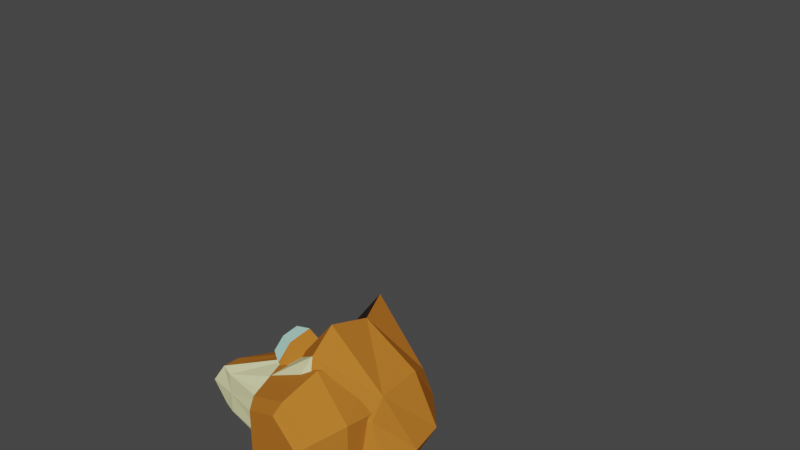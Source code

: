 # Source: BasicFox.blend  (saved by Blender 2.80.75; exported with 4.5.12 LTS)
import bpy
from mathutils import Matrix  # noqa: F401  (used for matrix-valued properties, if any)

bpy.ops.wm.read_factory_settings(use_empty=True)
scene = bpy.context.scene
scene.name = 'Scene'

# ---- collections
col_collection = bpy.data.collections.new('Collection'); scene.collection.children.link(col_collection)

# ---- materials (node trees are filled in below, after node groups)
mat_orangefur_001 = bpy.data.materials.new('OrangeFur.001')
mat_orangefur_001.use_transparent_shadow = False
mat_darkfur_001 = bpy.data.materials.new('DarkFur.001')
mat_darkfur_001.use_transparent_shadow = False
mat_eyes_001 = bpy.data.materials.new('Eyes.001')
mat_eyes_001.use_transparent_shadow = False
mat_pupils_001 = bpy.data.materials.new('Pupils.001')
mat_pupils_001.use_transparent_shadow = False
mat_whitefur_001 = bpy.data.materials.new('WhiteFur.001')
mat_whitefur_001.use_transparent_shadow = False

# ---- material node trees
mat_orangefur_001.use_nodes = True; mat_orangefur_001.node_tree.nodes.clear()
_N = mat_orangefur_001.node_tree.nodes; _L = mat_orangefur_001.node_tree.links
n0 = _N.new('ShaderNodeOutputMaterial'); n0.name = 'Material Output'; n0.location = (300, 300)
n1 = _N.new('ShaderNodeBsdfPrincipled'); n1.name = 'Principled BSDF'; n1.location = (10, 300)
n1.distribution = 'GGX'
n1.subsurface_method = 'BURLEY'
n1.inputs[0].default_value = (0.5372, 0.1818, 0.026, 1.0)
n1.inputs[2].default_value = 0.0
n1.inputs[3].default_value = 1.45
n1.inputs[13].default_value = 0.0
n1.inputs[20].default_value = 0.0
n1.inputs[27].default_value = (0.0, 0.0, 0.0, 1.0)
n1.inputs[28].default_value = 1.0
_L.new(n1.outputs[0], n0.inputs[0])
n0.is_active_output = True
mat_darkfur_001.use_nodes = True; mat_darkfur_001.node_tree.nodes.clear()
_N = mat_darkfur_001.node_tree.nodes; _L = mat_darkfur_001.node_tree.links
n0 = _N.new('ShaderNodeOutputMaterial'); n0.name = 'Material Output'; n0.location = (300, 300)
n1 = _N.new('ShaderNodeBsdfPrincipled'); n1.name = 'Principled BSDF'; n1.location = (10, 300)
n1.distribution = 'GGX'
n1.subsurface_method = 'BURLEY'
n1.inputs[0].default_value = (0.05359, 0.0344, 0.02389, 1.0)
n1.inputs[2].default_value = 0.0
n1.inputs[3].default_value = 1.45
n1.inputs[13].default_value = 0.0
n1.inputs[20].default_value = 0.0
n1.inputs[27].default_value = (0.0, 0.0, 0.0, 1.0)
n1.inputs[28].default_value = 1.0
_L.new(n1.outputs[0], n0.inputs[0])
n0.is_active_output = True
mat_eyes_001.use_nodes = True; mat_eyes_001.node_tree.nodes.clear()
_N = mat_eyes_001.node_tree.nodes; _L = mat_eyes_001.node_tree.links
n0 = _N.new('ShaderNodeOutputMaterial'); n0.name = 'Material Output'; n0.location = (300, 300)
n1 = _N.new('ShaderNodeBsdfPrincipled'); n1.name = 'Principled BSDF'; n1.location = (10, 300)
n1.distribution = 'GGX'
n1.subsurface_method = 'BURLEY'
n1.inputs[0].default_value = (0.4263, 0.7737, 0.6439, 1.0)
n1.inputs[2].default_value = 0.0
n1.inputs[3].default_value = 1.45
n1.inputs[13].default_value = 0.0
n1.inputs[20].default_value = 0.0
n1.inputs[27].default_value = (0.0, 0.0, 0.0, 1.0)
n1.inputs[28].default_value = 1.0
_L.new(n1.outputs[0], n0.inputs[0])
n0.is_active_output = True
mat_pupils_001.use_nodes = True; mat_pupils_001.node_tree.nodes.clear()
_N = mat_pupils_001.node_tree.nodes; _L = mat_pupils_001.node_tree.links
n0 = _N.new('ShaderNodeOutputMaterial'); n0.name = 'Material Output'; n0.location = (300, 300)
n1 = _N.new('ShaderNodeBsdfPrincipled'); n1.name = 'Principled BSDF'; n1.location = (10, 300)
n1.distribution = 'GGX'
n1.subsurface_method = 'BURLEY'
n1.inputs[0].default_value = (0.009783, 0.01022, 0.02079, 1.0)
n1.inputs[2].default_value = 0.0
n1.inputs[3].default_value = 0.0
n1.inputs[13].default_value = 0.0
n1.inputs[20].default_value = 0.0
n1.inputs[27].default_value = (0.0, 0.0, 0.0, 1.0)
n1.inputs[28].default_value = 1.0
_L.new(n1.outputs[0], n0.inputs[0])
n0.is_active_output = True
mat_whitefur_001.use_nodes = True; mat_whitefur_001.node_tree.nodes.clear()
_N = mat_whitefur_001.node_tree.nodes; _L = mat_whitefur_001.node_tree.links
n0 = _N.new('ShaderNodeOutputMaterial'); n0.name = 'Material Output'; n0.location = (300, 300)
n1 = _N.new('ShaderNodeBsdfPrincipled'); n1.name = 'Principled BSDF'; n1.location = (10, 300)
n1.distribution = 'GGX'
n1.subsurface_method = 'BURLEY'
n1.inputs[0].default_value = (0.8544, 0.8602, 0.4488, 1.0)
n1.inputs[2].default_value = 0.0
n1.inputs[3].default_value = 1.45
n1.inputs[13].default_value = 0.0
n1.inputs[27].default_value = (0.0, 0.0, 0.0, 1.0)
n1.inputs[28].default_value = 1.0
_L.new(n1.outputs[0], n0.inputs[0])
n0.is_active_output = True

# ---- world
world_world = bpy.data.worlds.new('World'); scene.world = world_world
world_world.use_nodes = True; world_world.node_tree.nodes.clear()
_N = world_world.node_tree.nodes; _L = world_world.node_tree.links
n0 = _N.new('ShaderNodeOutputWorld'); n0.name = 'World Output'; n0.location = (300, 300)
n1 = _N.new('ShaderNodeBackground'); n1.name = 'Background'; n1.location = (10, 300)
n1.inputs[0].default_value = (0.05088, 0.05088, 0.05088, 1.0)
_L.new(n1.outputs[0], n0.inputs[0])
n0.is_active_output = True
world_world.color = (0.05088, 0.05088, 0.05088)
world_world.use_sun_shadow = False
world_world.sun_shadow_jitter_overblur = 0.0

# ---- meshes
me_cylinder_023 = bpy.data.meshes.new('Cylinder.023')
me_cylinder_023.from_pydata([(7.511e-08, 0.7065, -0.8644), (1.338e-08, 0.7065, 0.434), (0.7065, 2.178e-08, -0.8644), (0.7065, -1.053e-08, 0.434), (1.187e-08, -0.7065, -0.8644), (-4.986e-08, -0.7065, 0.434), (-0.7065, 5.943e-08, -0.8644), (-0.7065, 2.712e-08, 0.434), (0.8467, -0.5996, 0.9639), (-0.3744, 1.024, 1.047), (-0.5504, -1.466, 0.5502), (-1.771, 0.1572, 0.6335), (0.03241, -0.7209, 1.067), (-0.6801, 0.2263, 1.116), (-0.7827, -1.227, 0.8259), (-1.495, -0.2794, 0.8745)], [], [(0, 1, 3, 2), (2, 3, 5, 4), (1, 7, 11, 9), (4, 5, 7, 6), (6, 7, 1, 0), (0, 2, 4, 6), (9, 11, 15, 13), (5, 3, 8, 10), (3, 1, 9, 8), (7, 5, 10, 11), (12, 13, 15, 14), (10, 8, 12, 14), (11, 10, 14, 15), (8, 9, 13, 12)])
me_cylinder_023.polygons.foreach_set('material_index', [0, 0, 1, 0, 0, 0, 1, 1, 1, 1, 1, 1, 1, 1])
_uv = me_cylinder_023.uv_layers.new(name='UVMap')
_uv.uv.foreach_set('vector', [1.0, 0.5, 1.0, 1.0, 0.75, 1.0, 0.75, 0.5, 0.75, 0.5, 0.75, 1.0, 0.5, 1.0, 0.5, 0.5, 0.0, 1.0, 0.25, 1.0, 0.25, 1.0, 0.0, 1.0, 0.5, 0.5, 0.5, 1.0, 0.25, 1.0, 0.25, 0.5, 0.25, 0.5, 0.25, 1.0, 0.0, 1.0, 0.0, 0.5, 0.75, 0.49, 0.99, 0.25, 0.75, 0.01, 0.51, 0.25, 0.0, 1.0, 0.25, 1.0, 0.25, 1.0, 0.0, 1.0, 0.5, 1.0, 0.75, 1.0, 0.75, 1.0, 0.5, 1.0, 0.75, 1.0, 1.0, 1.0, 1.0, 1.0, 0.75, 1.0, 0.25, 1.0, 0.5, 1.0, 0.5, 1.0, 0.25, 1.0, 0.49, 0.25, 0.25, 0.49, 0.01, 0.25, 0.25, 0.01, 0.5, 1.0, 0.75, 1.0, 0.75, 1.0, 0.5, 1.0, 0.25, 1.0, 0.5, 1.0, 0.5, 1.0, 0.25, 1.0, 0.75, 1.0, 1.0, 1.0, 1.0, 1.0, 0.75, 1.0])
me_cylinder_023.materials.append(mat_orangefur_001)
me_cylinder_023.materials.append(mat_darkfur_001)
me_cylinder_023.use_remesh_preserve_volume = False
me_cylinder_023.use_remesh_preserve_attributes = False
me_cylinder_023.use_mirror_vertex_groups = False
me_cylinder_023.update()
me_cylinder_022 = bpy.data.meshes.new('Cylinder.022')
me_cylinder_022.from_pydata([(2.44, 0.5865, 0.9015), (0.0811, 0.9173, -0.114), (2.974, -0.09583, 0.7327), (0.6155, 0.235, -0.2828), (2.397, -0.8205, 0.86), (0.03878, -0.4897, -0.1556), (1.863, -0.1382, 1.029), (-0.4956, 0.1926, 0.01323), (-0.2549, -0.2229, -0.7444), (-1.318, 1.378, -0.506), (-0.6279, -1.233, -0.1535), (-1.691, 0.3681, 0.08493), (-1.087, -0.3418, -0.6582), (-1.707, 0.5925, -0.5191), (-1.304, -0.9313, -0.3134), (-1.925, 0.003005, -0.1743)], [], [(0, 2, 3, 1), (2, 4, 5, 3), (1, 9, 11, 7), (4, 6, 7, 5), (6, 0, 1, 7), (0, 6, 4, 2), (9, 13, 15, 11), (5, 10, 8, 3), (3, 8, 9, 1), (7, 11, 10, 5), (12, 14, 15, 13), (10, 14, 12, 8), (11, 15, 14, 10), (8, 12, 13, 9)])
me_cylinder_022.polygons.foreach_set('material_index', [0, 0, 1, 0, 0, 0, 1, 1, 1, 1, 1, 1, 1, 1])
_uv = me_cylinder_022.uv_layers.new(name='UVMap')
_uv.uv.foreach_set('vector', [1.0, 0.5, 0.75, 0.5, 0.75, 1.0, 1.0, 1.0, 0.75, 0.5, 0.5, 0.5, 0.5, 1.0, 0.75, 1.0, 0.0, 1.0, 0.0, 1.0, 0.25, 1.0, 0.25, 1.0, 0.5, 0.5, 0.25, 0.5, 0.25, 1.0, 0.5, 1.0, 0.25, 0.5, 0.0, 0.5, 0.0, 1.0, 0.25, 1.0, 0.75, 0.49, 0.51, 0.25, 0.75, 0.01, 0.99, 0.25, 0.0, 1.0, 0.0, 1.0, 0.25, 1.0, 0.25, 1.0, 0.5, 1.0, 0.5, 1.0, 0.75, 1.0, 0.75, 1.0, 0.75, 1.0, 0.75, 1.0, 1.0, 1.0, 1.0, 1.0, 0.25, 1.0, 0.25, 1.0, 0.5, 1.0, 0.5, 1.0, 0.49, 0.25, 0.25, 0.01, 0.01, 0.25, 0.25, 0.49, 0.5, 1.0, 0.5, 1.0, 0.75, 1.0, 0.75, 1.0, 0.25, 1.0, 0.25, 1.0, 0.5, 1.0, 0.5, 1.0, 0.75, 1.0, 0.75, 1.0, 1.0, 1.0, 1.0, 1.0])
me_cylinder_022.materials.append(mat_orangefur_001)
me_cylinder_022.materials.append(mat_darkfur_001)
me_cylinder_022.use_remesh_preserve_volume = False
me_cylinder_022.use_remesh_preserve_attributes = False
me_cylinder_022.use_mirror_vertex_groups = False
me_cylinder_022.update()
me_cylinder_021 = bpy.data.meshes.new('Cylinder.021')
me_cylinder_021.from_pydata([(0.0, 0.5096, -0.205), (-0.00614, 0.3933, 0.2952), (0.6143, 0.2548, -0.205), (0.4886, 0.1881, 0.2952), (0.6143, -0.2548, -0.205), (0.4886, -0.1881, 0.2952), (-5.215e-08, -0.5096, -0.205), (-0.00614, -0.3933, 0.2952), (-0.7859, -0.2548, -0.205), (-0.6602, -0.1813, 0.1715), (-0.7859, 0.2548, -0.205), (-0.6602, 0.1813, 0.1715), (0.6143, 0.2548, 0.205), (0.0, 0.5096, 0.09236), (0.6143, -0.2548, 0.205), (-5.215e-08, -0.5096, 0.09236), (-0.7859, -0.2548, 0.001416), (-0.7859, 0.2548, 0.001416)], [], [(0, 13, 12, 2), (2, 12, 14, 4), (4, 14, 15, 6), (6, 15, 16, 8), (3, 1, 11, 9, 7, 5), (8, 16, 17, 10), (10, 17, 13, 0), (0, 2, 4, 6, 8, 10), (1, 3, 12, 13), (3, 5, 14, 12), (5, 7, 15, 14), (7, 9, 16, 15), (9, 11, 17, 16), (11, 1, 13, 17)])
_uv = me_cylinder_021.uv_layers.new(name='UVMap')
_uv.uv.foreach_set('vector', [1.0, 0.5, 1.0, 1.0, 0.8333, 1.0, 0.8333, 0.5, 0.8333, 0.5, 0.8333, 1.0, 0.6667, 1.0, 0.6667, 0.5, 0.6667, 0.5, 0.6667, 1.0, 0.5, 1.0, 0.5, 0.5, 0.5, 0.5, 0.5, 1.0, 0.3333, 1.0, 0.3333, 0.5, 0.4171, 0.3386, 0.2541, 0.4352, 0.07659, 0.3354, 0.07659, 0.1646, 0.2541, 0.06475, 0.4171, 0.1614, 0.3333, 0.5, 0.3333, 1.0, 0.1667, 1.0, 0.1667, 0.5, 0.1667, 0.5, 0.1667, 1.0, -8.941e-08, 1.0, -8.941e-08, 0.5, 0.75, 0.49, 0.9578, 0.37, 0.9578, 0.13, 0.75, 0.01, 0.5422, 0.13, 0.5422, 0.37, 0.2541, 0.4352, 0.4171, 0.3386, 0.4578, 0.37, 0.25, 0.49, 0.4171, 0.3386, 0.4171, 0.1614, 0.4578, 0.13, 0.4578, 0.37, 0.4171, 0.1614, 0.2541, 0.06475, 0.25, 0.01, 0.4578, 0.13, 0.2541, 0.06475, 0.07659, 0.1646, 0.04215, 0.13, 0.25, 0.01, 0.07659, 0.1646, 0.07659, 0.3354, 0.04215, 0.37, 0.04215, 0.13, 0.07659, 0.3354, 0.2541, 0.4352, 0.25, 0.49, 0.04215, 0.37])
me_cylinder_021.materials.append(mat_darkfur_001)
me_cylinder_021.use_remesh_preserve_volume = False
me_cylinder_021.use_remesh_preserve_attributes = False
me_cylinder_021.use_mirror_vertex_groups = False
me_cylinder_021.update()
me_cylinder_020 = bpy.data.meshes.new('Cylinder.020')
me_cylinder_020.from_pydata([(0.05789, -0.5096, -0.2545), (0.05175, -0.3933, 0.2457), (0.6722, -0.2548, -0.2545), (0.5465, -0.1881, 0.2457), (0.6722, 0.2548, -0.2545), (0.5465, 0.1881, 0.2457), (0.05789, 0.5096, -0.2545), (0.05175, 0.3933, 0.2457), (-0.728, 0.2548, -0.2545), (-0.6023, 0.1813, 0.122), (-0.728, -0.2548, -0.2545), (-0.6023, -0.1813, 0.122), (0.6722, -0.2548, 0.1555), (0.05789, -0.5096, 0.04283), (0.6722, 0.2548, 0.1555), (0.05789, 0.5096, 0.04283), (-0.728, 0.2548, -0.04811), (-0.728, -0.2548, -0.04811)], [], [(0, 2, 12, 13), (2, 4, 14, 12), (4, 6, 15, 14), (6, 8, 16, 15), (3, 5, 7, 9, 11, 1), (8, 10, 17, 16), (10, 0, 13, 17), (0, 10, 8, 6, 4, 2), (1, 13, 12, 3), (3, 12, 14, 5), (5, 14, 15, 7), (7, 15, 16, 9), (9, 16, 17, 11), (11, 17, 13, 1)])
_uv = me_cylinder_020.uv_layers.new(name='UVMap')
_uv.uv.foreach_set('vector', [1.0, 0.5, 0.8333, 0.5, 0.8333, 1.0, 1.0, 1.0, 0.8333, 0.5, 0.6667, 0.5, 0.6667, 1.0, 0.8333, 1.0, 0.6667, 0.5, 0.5, 0.5, 0.5, 1.0, 0.6667, 1.0, 0.5, 0.5, 0.3333, 0.5, 0.3333, 1.0, 0.5, 1.0, 0.4171, 0.3386, 0.4171, 0.1614, 0.2541, 0.06475, 0.07659, 0.1646, 0.07659, 0.3354, 0.2541, 0.4352, 0.3333, 0.5, 0.1667, 0.5, 0.1667, 1.0, 0.3333, 1.0, 0.1667, 0.5, -8.941e-08, 0.5, -8.941e-08, 1.0, 0.1667, 1.0, 0.75, 0.49, 0.5422, 0.37, 0.5422, 0.13, 0.75, 0.01, 0.9578, 0.13, 0.9578, 0.37, 0.2541, 0.4352, 0.25, 0.49, 0.4578, 0.37, 0.4171, 0.3386, 0.4171, 0.3386, 0.4578, 0.37, 0.4578, 0.13, 0.4171, 0.1614, 0.4171, 0.1614, 0.4578, 0.13, 0.25, 0.01, 0.2541, 0.06475, 0.2541, 0.06475, 0.25, 0.01, 0.04215, 0.13, 0.07659, 0.1646, 0.07659, 0.1646, 0.04215, 0.13, 0.04215, 0.37, 0.07659, 0.3354, 0.07659, 0.3354, 0.04215, 0.37, 0.25, 0.49, 0.2541, 0.4352])
me_cylinder_020.materials.append(mat_darkfur_001)
me_cylinder_020.use_remesh_preserve_volume = False
me_cylinder_020.use_remesh_preserve_attributes = False
me_cylinder_020.use_mirror_vertex_groups = False
me_cylinder_020.update()
me_cylinder_019 = bpy.data.meshes.new('Cylinder.019')
me_cylinder_019.from_pydata([(0.1656, -0.1732, -1.384), (0.2052, -0.2608, -0.3828), (0.4377, -0.4766, -1.495), (0.5917, -0.6919, -0.5402), (0.2867, -0.8684, -1.638), (0.3875, -1.222, -0.7338), (-0.1291, -0.938, -1.663), (-0.2032, -1.321, -0.7699), (-0.2607, -0.701, -1.577), (-0.4083, -0.9513, -0.635), (-0.09697, -0.2762, -1.421), (-0.2041, -0.4214, -0.4414), (0.2052, -0.1202, -1.053), (0.5917, -0.5512, -1.21), (0.3875, -1.081, -1.404), (-0.2032, -1.18, -1.44), (-0.4083, -0.8107, -1.305), (-0.2041, -0.2807, -1.111), (0.1656, 1.403, 0.01999), (0.2052, 0.3657, 0.2122), (0.4377, 1.558, 0.3038), (0.5917, 0.5849, 0.6154), (0.2867, 1.757, 0.6702), (0.3875, 0.8544, 1.111), (-0.1291, 1.792, 0.7353), (-0.2032, 0.9047, 1.203), (-0.2607, 1.672, 0.5137), (-0.4083, 0.7169, 0.858), (-0.09697, 1.456, 0.1163), (-0.2041, 0.4474, 0.3623), (0.2052, 1.068, 0.01633), (0.5917, 1.287, 0.4195), (0.3875, 1.557, 0.9152), (-0.2032, 1.607, 1.008), (-0.4083, 1.419, 0.6621), (-0.2041, 1.15, 0.1665), (-2.278, -1.474, -1.249), (1.227, -1.258, 0.1871), (-1.207, -0.4295, -0.9238), (1.252, -0.851, -0.3869), (-1.87, -1.676, 0.7907), (1.22, -1.279, 0.6695), (0.117, -2.349, -1.118), (0.28, -0.898, -1.024), (0.03351, -2.29, 0.7862), (-0.1652, -0.8523, -0.9885), (-1.139, -2.265, 0.7318), (-1.053, -2.043, -0.8764), (0.9063, -0.4207, -1.059), (0.8085, -2.058, -0.7807), (0.5666, -2.171, 1.099), (0.9704, 0.7991, -1.708), (-2.057, -1.234, 0.5391), (1.263, -0.1642, -0.6299), (-0.241, 0.5246, -1.165), (0.8404, 1.002, -1.971), (0.3953, 1.018, -1.962), (-2.281, 1.415, 1.303), (1.225, -0.0287, 1.272), (-1.235, 0.9642, 0.3043), (1.249, 0.4891, 0.7955), (-1.872, -0.5829, 1.756), (1.218, -0.5048, 1.353), (0.1083, 1.4, 2.189), (0.273, 1.124, 0.7579), (0.0297, -0.4976, 2.368), (-0.1719, 1.083, 0.7161), (-1.143, -0.4494, 2.334), (-1.062, 1.117, 1.91), (0.9016, 1.102, 0.2833), (0.802, 1.03, 1.944), (0.5637, -0.8218, 2.29), (-0.1611, 0.961, -1.096), (0.9696, 1.196, -1.358), (-1.986, -1.278, 1.441), (0.6229, -1.678, 1.901), (-0.1795, -1.908, 2.16), (0.8455, 1.668, -1.895), (0.4005, 1.67, -1.898), (-1.095, -1.799, 2.034), (-2.239, -0.5474, 0.611), (1.266, 0.3755, -0.4263), (1.217, -0.975, 1.105), (0.9687, 1.593, -1.008), (-2.058, -0.3908, 1.283), (1.261, 0.6447, 0.08378), (-0.3178, 1.086, -0.6718), (0.8363, 1.826, -1.246), (0.3913, 1.815, -1.261)], [], [(12, 1, 3, 13), (13, 3, 5, 14), (14, 5, 7, 15), (15, 7, 9, 16), (3, 1, 11, 9, 7, 5), (16, 9, 11, 17), (17, 11, 1, 12), (0, 2, 4, 6, 8, 10), (2, 0, 12, 13), (4, 2, 13, 14), (6, 4, 14, 15), (8, 6, 15, 16), (10, 8, 16, 17), (0, 10, 17, 12), (30, 31, 21, 19), (31, 32, 23, 21), (32, 33, 25, 23), (33, 34, 27, 25), (21, 23, 25, 27, 29, 19), (34, 35, 29, 27), (35, 30, 19, 29), (18, 28, 26, 24, 22, 20), (20, 31, 30, 18), (22, 32, 31, 20), (24, 33, 32, 22), (26, 34, 33, 24), (28, 35, 34, 26), (18, 30, 35, 28), (42, 43, 49), (76, 44, 50, 75), (44, 42, 49, 50), (46, 47, 44), (79, 44, 76), (47, 45, 43, 42), (47, 36, 38), (74, 40, 46, 79), (40, 36, 47, 46), (52, 54, 38, 36), (37, 49, 39), (82, 75, 50, 41), (41, 50, 49, 37), (38, 45, 47), (53, 51, 73, 81), (54, 72, 78, 56), (56, 78, 77, 55), (36, 40, 80, 52), (39, 53, 81, 82, 41, 37), (55, 77, 73, 51), (40, 74, 80), (43, 55, 51, 48), (45, 56, 55, 43), (38, 54, 56, 45), (39, 48, 51, 53), (80, 72, 54, 52), (49, 48, 39), (43, 48, 49), (63, 70, 64), (76, 75, 71, 65), (65, 71, 70, 63), (67, 65, 68), (79, 65, 67), (68, 63, 64, 66), (68, 59, 57), (74, 79, 67, 61), (61, 67, 68, 57), (84, 57, 59, 86), (58, 60, 70), (82, 62, 71, 75), (62, 58, 70, 71), (59, 68, 66), (85, 81, 73, 83), (86, 88, 78, 72), (88, 87, 77, 78), (57, 84, 80, 61), (60, 58, 62, 82, 81, 85), (87, 83, 73, 77), (77, 78, 72, 80, 74, 79, 76, 75, 82, 81, 73), (61, 80, 74), (64, 69, 83, 87), (66, 64, 87, 88), (59, 66, 88, 86), (60, 85, 83, 69), (80, 84, 86, 72), (70, 60, 69), (64, 70, 69), (44, 79, 46), (65, 79, 76), (68, 65, 63), (44, 47, 42)])
me_cylinder_019.polygons.foreach_set('material_index', [2, 2, 2, 2, 0, 2, 2, 1, 0, 0, 0, 0, 0, 0, 2, 2, 2, 2, 0, 2, 2, 1, 0, 0, 0, 0, 0, 0, 2, 2, 2, 2, 2, 2, 4, 2, 2, 2, 3, 2, 2, 2, 3, 2, 4, 2, 3, 3, 2, 3, 2, 2, 3, 2, 3, 3, 2, 2, 2, 2, 2, 2, 4, 2, 2, 2, 3, 2, 2, 2, 3, 2, 4, 2, 3, 3, 2, 2, 3, 2, 2, 3, 2, 3, 3, 2, 2, 2, 2])
_uv = me_cylinder_019.uv_layers.new(name='UVMap')
_uv.uv.foreach_set('vector', [1.0, 0.5, 1.0, 1.0, 0.8333, 1.0, 0.8333, 0.5, 0.8333, 0.5, 0.8333, 1.0, 0.6667, 1.0, 0.6667, 0.5, 0.6667, 0.5, 0.6667, 1.0, 0.5, 1.0, 0.5, 0.5, 0.5, 0.5, 0.5, 1.0, 0.3333, 1.0, 0.3333, 0.5, 0.4578, 0.37, 0.25, 0.49, 0.04215, 0.37, 0.04215, 0.13, 0.25, 0.01, 0.4578, 0.13, 0.3333, 0.5, 0.3333, 1.0, 0.1667, 1.0, 0.1667, 0.5, 0.1667, 0.5, 0.1667, 1.0, -8.941e-08, 1.0, -8.941e-08, 0.5, 0.7418, 0.4232, 0.8983, 0.3387, 0.8983, 0.1613, 0.7418, 0.07681, 0.6177, 0.1538, 0.6177, 0.3462, 0.8983, 0.3387, 0.7418, 0.4232, 0.75, 0.49, 0.9578, 0.37, 0.8983, 0.1613, 0.8983, 0.3387, 0.9578, 0.37, 0.9578, 0.13, 0.7418, 0.07681, 0.8983, 0.1613, 0.9578, 0.13, 0.75, 0.01, 0.6177, 0.1538, 0.7418, 0.07681, 0.75, 0.01, 0.5422, 0.13, 0.6177, 0.3462, 0.6177, 0.1538, 0.5422, 0.13, 0.5422, 0.37, 0.7418, 0.4232, 0.6177, 0.3462, 0.5422, 0.37, 0.75, 0.49, 1.0, 0.5, 0.8333, 0.5, 0.8333, 1.0, 1.0, 1.0, 0.8333, 0.5, 0.6667, 0.5, 0.6667, 1.0, 0.8333, 1.0, 0.6667, 0.5, 0.5, 0.5, 0.5, 1.0, 0.6667, 1.0, 0.5, 0.5, 0.3333, 0.5, 0.3333, 1.0, 0.5, 1.0, 0.4578, 0.37, 0.4578, 0.13, 0.25, 0.01, 0.04215, 0.13, 0.04215, 0.37, 0.25, 0.49, 0.3333, 0.5, 0.1667, 0.5, 0.1667, 1.0, 0.3333, 1.0, 0.1667, 0.5, -8.941e-08, 0.5, -8.941e-08, 1.0, 0.1667, 1.0, 0.7418, 0.4232, 0.6177, 0.3462, 0.6177, 0.1538, 0.7418, 0.07681, 0.8983, 0.1613, 0.8983, 0.3387, 0.8983, 0.3387, 0.9578, 0.37, 0.75, 0.49, 0.7418, 0.4232, 0.8983, 0.1613, 0.9578, 0.13, 0.9578, 0.37, 0.8983, 0.3387, 0.7418, 0.07681, 0.75, 0.01, 0.9578, 0.13, 0.8983, 0.1613, 0.6177, 0.1538, 0.5422, 0.13, 0.75, 0.01, 0.7418, 0.07681, 0.6177, 0.3462, 0.5422, 0.37, 0.5422, 0.13, 0.6177, 0.1538, 0.7418, 0.4232, 0.75, 0.49, 0.5422, 0.37, 0.6177, 0.3462, 0.8837, 0.6819, 0.8779, 0.5122, 0.8295, 0.6851, 0.6343, 0.08412, 0.6259, 0.1763, 0.6442, 0.1808, 0.6719, 0.1289, 0.8755, 0.7886, 0.8837, 0.6819, 0.8295, 0.6851, 0.8346, 0.7987, 0.9561, 0.7892, 0.9688, 0.6851, 0.8755, 0.7886, 0.5578, 0.6544, 0.5016, 0.7365, 0.5902, 0.6908, 0.9688, 0.6851, 0.9097, 0.514, 0.8779, 0.5122, 0.8837, 0.6819, 0.2582, 0.3927, 0.107, 0.3908, 0.1733, 0.5261, 0.4915, 0.5913, 0.4534, 0.6329, 0.4725, 0.6934, 0.5578, 0.6544, 0.4534, 0.6329, 0.3932, 0.6059, 0.3306, 0.7363, 0.4725, 0.6934, 0.07103, 0.4033, 0.129, 0.5426, 0.1733, 0.5261, 0.107, 0.3908, 0.1143, 0.03306, 0.02264, 0.05708, 0.1047, 0.1124, 0.7414, 0.1819, 0.6719, 0.1289, 0.6442, 0.1808, 0.7247, 0.2125, 0.7247, 0.2125, 0.6442, 0.1808, 0.6748, 0.2898, 0.7307, 0.2382, 0.1733, 0.5261, 0.2582, 0.5805, 0.2582, 0.3927, 0.1284, 0.1529, 0.1225, 0.2777, 0.1609, 0.2799, 0.167, 0.1676, 0.129, 0.5426, 0.06574, 0.566, 0.0992, 0.7022, 0.1729, 0.6532, 0.1729, 0.6532, 0.0992, 0.7022, 0.1177, 0.7136, 0.1938, 0.6638, 0.3932, 0.6059, 0.4534, 0.6329, 0.4125, 0.5269, 0.3943, 0.567, 0.1047, 0.1124, 0.1284, 0.1529, 0.167, 0.1676, 0.1755, 0.005621, 0.1376, 0.01126, 0.1143, 0.03306, 0.06445, 0.3337, 0.1565, 0.3624, 0.1609, 0.2799, 0.1225, 0.2777, 0.4534, 0.6329, 0.4915, 0.5913, 0.4125, 0.5269, 0.004758, 0.2248, 0.06445, 0.3337, 0.1225, 0.2777, 0.05736, 0.1728, 0.9097, 0.514, 0.9688, 0.4334, 0.9367, 0.4317, 0.8779, 0.5122, 0.1733, 0.5261, 0.129, 0.5426, 0.1729, 0.6532, 0.2582, 0.5805, 0.1047, 0.1124, 0.05736, 0.1728, 0.1225, 0.2777, 0.1284, 0.1529, 0.02898, 0.4124, 0.06574, 0.566, 0.129, 0.5426, 0.07103, 0.4033, 0.02264, 0.05708, 0.05736, 0.1728, 0.1047, 0.1124, 0.004758, 0.2248, 0.05736, 0.1728, 0.02264, 0.05708, 0.6418, 0.5607, 0.5975, 0.5754, 0.7009, 0.7208, 0.6343, 0.08412, 0.6719, 0.1289, 0.7251, 0.08533, 0.7334, 0.04944, 0.7334, 0.04944, 0.7251, 0.08533, 0.8599, 0.07134, 0.8755, 0.006815, 0.691, 0.4314, 0.6149, 0.4604, 0.7201, 0.5279, 0.6204, 0.04687, 0.7334, 0.04944, 0.7058, 0.004283, 0.7201, 0.5279, 0.6418, 0.5607, 0.7009, 0.7208, 0.731, 0.7078, 0.7201, 0.5279, 0.7882, 0.6348, 0.7962, 0.4841, 0.4915, 0.5913, 0.5578, 0.6544, 0.5786, 0.5686, 0.5222, 0.5519, 0.5222, 0.5519, 0.5786, 0.5686, 0.5902, 0.4308, 0.4834, 0.4997, 0.8241, 0.4874, 0.7962, 0.4841, 0.7882, 0.6348, 0.8106, 0.6381, 0.8044, 0.1512, 0.8755, 0.1805, 0.8599, 0.07134, 0.7414, 0.1819, 0.7712, 0.1578, 0.7251, 0.08533, 0.6719, 0.1289, 0.7712, 0.1578, 0.8044, 0.1512, 0.8599, 0.07134, 0.7251, 0.08533, 0.7882, 0.6348, 0.7201, 0.5279, 0.731, 0.7078, 0.2068, 0.1572, 0.167, 0.1676, 0.1609, 0.2799, 0.1994, 0.282, 0.02808, 0.5744, 0.0245, 0.7, 0.0992, 0.7022, 0.06574, 0.566, 0.2469, 0.3619, 0.2509, 0.344, 0.1565, 0.3624, 0.1554, 0.3804, 0.4834, 0.4997, 0.4474, 0.5046, 0.4125, 0.5269, 0.5222, 0.5519, 0.2346, 0.1196, 0.2334, 0.03965, 0.2126, 0.01541, 0.1755, 0.005621, 0.167, 0.1676, 0.2068, 0.1572, 0.2509, 0.344, 0.1994, 0.282, 0.1609, 0.2799, 0.1565, 0.3624, 0.581, 0.006207, 0.6107, 0.01908, 0.6124, 0.1601, 0.6124, 0.319, 0.5414, 0.3974, 0.4488, 0.42, 0.3831, 0.4043, 0.3397, 0.3571, 0.3309, 0.2677, 0.404, 0.08721, 0.4985, 0.02908, 0.5222, 0.5519, 0.4125, 0.5269, 0.4915, 0.5913, 0.3219, 0.2424, 0.2753, 0.1848, 0.1994, 0.282, 0.2509, 0.344, 0.731, 0.7078, 0.7009, 0.7208, 0.7941, 0.7737, 0.8241, 0.7607, 0.7882, 0.6348, 0.731, 0.7078, 0.8241, 0.7607, 0.8106, 0.6381, 0.2346, 0.1196, 0.2068, 0.1572, 0.1994, 0.282, 0.2753, 0.1848, 0.02898, 0.4124, 0.003816, 0.4245, 0.02808, 0.5744, 0.06574, 0.566, 0.3219, 0.07365, 0.2346, 0.1196, 0.2753, 0.1848, 0.3219, 0.2424, 0.3219, 0.07365, 0.2753, 0.1848, 0.5016, 0.7365, 0.5578, 0.6544, 0.4725, 0.6934, 0.7334, 0.04944, 0.6204, 0.04687, 0.6343, 0.08412, 0.7201, 0.5279, 0.6149, 0.4604, 0.6418, 0.5607, 0.8755, 0.7886, 0.9688, 0.6851, 0.8837, 0.6819])
me_cylinder_019.materials.append(mat_eyes_001)
me_cylinder_019.materials.append(mat_pupils_001)
me_cylinder_019.materials.append(mat_orangefur_001)
me_cylinder_019.materials.append(mat_whitefur_001)
me_cylinder_019.materials.append(mat_darkfur_001)
me_cylinder_019.use_remesh_preserve_volume = False
me_cylinder_019.use_remesh_preserve_attributes = False
me_cylinder_019.use_mirror_vertex_groups = False
me_cylinder_019.update()
me_cylinder_016 = bpy.data.meshes.new('Cylinder.016')
me_cylinder_016.from_pydata([(-0.5124, 0.5354, -1.799), (-0.5124, -0.1571, -1.799), (-1.036, 0.8817, -1.58), (-1.036, -0.5034, -1.58), (0.4963, 0.5884, 1.552), (-0.4097, 0.6257, 0.4306), (0.4963, -0.2101, 1.552), (-0.4097, -0.2474, 0.4306), (1.1, -0.6093, 1.299), (0.2508, -0.6839, 0.1545), (1.705, -0.2101, 1.047), (0.9114, -0.2474, -0.1215), (1.705, 0.5884, 1.047), (0.9114, 0.6257, -0.1215), (1.1, 0.9876, 1.299), (0.2508, 1.062, 0.1545), (-1.56, -0.1571, -1.361), (-1.56, 0.5354, -1.361)], [], [(4, 6, 8, 10, 12, 14), (17, 2, 0, 1, 3, 16), (5, 4, 14, 15), (11, 10, 8, 9), (11, 9, 3, 1), (9, 8, 6, 7), (9, 7, 16, 3), (15, 13, 0, 2), (13, 12, 10, 11), (7, 6, 4, 5), (7, 5, 17, 16), (15, 14, 12, 13), (13, 11, 1, 0), (5, 15, 2, 17)])
_uv = me_cylinder_016.uv_layers.new(name='UVMap')
_uv.uv.foreach_set('vector', [0.04215, 0.37, 0.04215, 0.13, 0.25, 0.01, 0.4578, 0.13, 0.4578, 0.37, 0.25, 0.49, 0.5422, 0.37, 0.75, 0.49, 0.9578, 0.37, 0.9578, 0.13, 0.75, 0.01, 0.5422, 0.13, 1.0, 0.5, 1.0, 1.0, 0.8333, 1.0, 0.8333, 0.5, 0.8333, 0.5, 0.8333, 1.0, 0.6667, 1.0, 0.6667, 0.5, 0.8333, 0.5, 0.6667, 0.5, 0.6667, 0.5, 0.8333, 0.5, 0.6667, 0.5, 0.6667, 1.0, 0.5, 1.0, 0.5, 0.5, 0.6667, 0.5, 0.5, 0.5, 0.5, 0.5, 0.6667, 0.5, 0.1667, 0.5, -8.941e-08, 0.5, -8.941e-08, 0.5, 0.1667, 0.5, 0.5, 0.5, 0.5, 1.0, 0.3333, 1.0, 0.3333, 0.5, 0.3333, 0.5, 0.3333, 1.0, 0.1667, 1.0, 0.1667, 0.5, 0.3333, 0.5, 0.1667, 0.5, 0.1667, 0.5, 0.3333, 0.5, 0.1667, 0.5, 0.1667, 1.0, -8.941e-08, 1.0, -8.941e-08, 0.5, 0.5, 0.5, 0.3333, 0.5, 0.3333, 0.5, 0.5, 0.5, 1.0, 0.5, 0.8333, 0.5, 0.8333, 0.5, 1.0, 0.5])
me_cylinder_016.materials.append(mat_orangefur_001)
me_cylinder_016.use_remesh_preserve_volume = False
me_cylinder_016.use_remesh_preserve_attributes = False
me_cylinder_016.use_mirror_vertex_groups = False
me_cylinder_016.update()
me_cylinder_015 = bpy.data.meshes.new('Cylinder.015')
me_cylinder_015.from_pydata([(-0.6174, -0.3463, -1.757), (-0.6174, 0.3463, -1.757), (-1.141, -0.6925, -1.538), (-1.141, 0.6925, -1.538), (0.3914, -0.3992, 1.594), (-0.5147, -0.4365, 0.4725), (0.3914, 0.3992, 1.594), (-0.5147, 0.4365, 0.4725), (0.9955, 0.7985, 1.341), (0.1458, 0.8731, 0.1965), (1.6, 0.3992, 1.089), (0.8064, 0.4365, -0.0796), (1.6, -0.3992, 1.089), (0.8064, -0.4365, -0.0796), (0.9955, -0.7985, 1.341), (0.1458, -0.8731, 0.1965), (-1.665, 0.3463, -1.319), (-1.665, -0.3463, -1.319)], [], [(4, 14, 12, 10, 8, 6), (17, 16, 3, 1, 0, 2), (5, 15, 14, 4), (11, 9, 8, 10), (11, 1, 3, 9), (9, 7, 6, 8), (9, 3, 16, 7), (15, 2, 0, 13), (13, 11, 10, 12), (7, 5, 4, 6), (7, 16, 17, 5), (15, 13, 12, 14), (13, 0, 1, 11), (5, 17, 2, 15)])
_uv = me_cylinder_015.uv_layers.new(name='UVMap')
_uv.uv.foreach_set('vector', [0.04215, 0.37, 0.25, 0.49, 0.4578, 0.37, 0.4578, 0.13, 0.25, 0.01, 0.04215, 0.13, 0.5422, 0.37, 0.5422, 0.13, 0.75, 0.01, 0.9578, 0.13, 0.9578, 0.37, 0.75, 0.49, 1.0, 0.5, 0.8333, 0.5, 0.8333, 1.0, 1.0, 1.0, 0.8333, 0.5, 0.6667, 0.5, 0.6667, 1.0, 0.8333, 1.0, 0.8333, 0.5, 0.8333, 0.5, 0.6667, 0.5, 0.6667, 0.5, 0.6667, 0.5, 0.5, 0.5, 0.5, 1.0, 0.6667, 1.0, 0.6667, 0.5, 0.6667, 0.5, 0.5, 0.5, 0.5, 0.5, 0.1667, 0.5, 0.1667, 0.5, -8.941e-08, 0.5, -8.941e-08, 0.5, 0.5, 0.5, 0.3333, 0.5, 0.3333, 1.0, 0.5, 1.0, 0.3333, 0.5, 0.1667, 0.5, 0.1667, 1.0, 0.3333, 1.0, 0.3333, 0.5, 0.3333, 0.5, 0.1667, 0.5, 0.1667, 0.5, 0.1667, 0.5, -8.941e-08, 0.5, -8.941e-08, 1.0, 0.1667, 1.0, 0.5, 0.5, 0.5, 0.5, 0.3333, 0.5, 0.3333, 0.5, 1.0, 0.5, 1.0, 0.5, 0.8333, 0.5, 0.8333, 0.5])
me_cylinder_015.materials.append(mat_orangefur_001)
me_cylinder_015.use_remesh_preserve_volume = False
me_cylinder_015.use_remesh_preserve_attributes = False
me_cylinder_015.use_mirror_vertex_groups = False
me_cylinder_015.update()
me_cylinder_014 = bpy.data.meshes.new('Cylinder.014')
me_cylinder_014.from_pydata([(4.437e-08, 9.602e-09, 2.447), (-1.109e-07, 0.1883, -0.009722), (9.561e-08, 0.4363, 0.893), (1.266e-07, 0.5158, 1.411), (1.418e-07, 0.4899, 1.929), (0.4659, 0.1514, 1.929), (0.4906, 0.1594, 1.411), (0.415, 0.1348, 0.893), (0.179, 0.05817, -0.009722), (0.288, -0.3964, 1.929), (0.3032, -0.4173, 1.411), (0.2565, -0.353, 0.893), (0.1107, -0.1523, -0.009722), (-0.288, -0.3964, 1.929), (-0.3032, -0.4173, 1.411), (-0.2565, -0.353, 0.893), (-0.1107, -0.1523, -0.009722), (-0.4659, 0.1514, 1.929), (-0.4906, 0.1594, 1.411), (-0.415, 0.1348, 0.893), (-0.179, 0.05817, -0.009722), (-0.3455, 0.1123, 0.375), (5.894e-08, 0.3633, 0.375), (-0.2135, -0.2939, 0.375), (0.2135, -0.2939, 0.375), (0.3455, 0.1123, 0.375), (-0.2557, 0.08308, 0.08138), (-1.011e-07, 0.2688, 0.08138), (-0.158, -0.2175, 0.08138), (0.158, -0.2175, 0.08138), (0.2557, 0.08308, 0.08138)], [], [(4, 0, 5), (5, 0, 9), (9, 0, 13), (13, 0, 17), (17, 0, 4), (21, 19, 2, 22), (19, 18, 3, 2), (18, 17, 4, 3), (23, 15, 19, 21), (15, 14, 18, 19), (14, 13, 17, 18), (1, 8, 12, 16, 20), (24, 11, 15, 23), (11, 10, 14, 15), (10, 9, 13, 14), (25, 7, 11, 24), (7, 6, 10, 11), (6, 5, 9, 10), (22, 2, 7, 25), (2, 3, 6, 7), (3, 4, 5, 6), (27, 26, 21, 22), (26, 28, 23, 21), (28, 29, 24, 23), (29, 30, 25, 24), (30, 27, 22, 25), (1, 20, 26, 27), (20, 16, 28, 26), (16, 12, 29, 28), (12, 8, 30, 29), (8, 1, 27, 30)])
me_cylinder_014.polygons.foreach_set('material_index', [1, 1, 1, 1, 1, 0, 0, 1, 0, 0, 1, 0, 0, 0, 1, 0, 0, 1, 0, 0, 1, 0, 0, 0, 0, 0, 0, 0, 0, 0, 0])
_uv = me_cylinder_014.uv_layers.new(name='UVMap')
_uv.uv.foreach_set('vector', [1.0, 0.9, 0.8, 1.0, 0.8, 0.9, 0.8, 0.9, 0.6, 1.0, 0.6, 0.9, 0.6, 0.9, 0.4, 1.0, 0.4, 0.9, 0.4, 0.9, 0.2, 1.0, 0.2, 0.9, 0.2, 0.9, 2.98e-08, 1.0, 2.98e-08, 0.9, 0.2, 0.6, 0.2, 0.7, 2.98e-08, 0.7, 2.98e-08, 0.6, 0.2, 0.7, 0.2, 0.8, 2.98e-08, 0.8, 2.98e-08, 0.7, 0.2, 0.8, 0.2, 0.9, 2.98e-08, 0.9, 2.98e-08, 0.8, 0.4, 0.6, 0.4, 0.7, 0.2, 0.7, 0.2, 0.6, 0.4, 0.7, 0.4, 0.8, 0.2, 0.8, 0.2, 0.7, 0.4, 0.8, 0.4, 0.9, 0.2, 0.9, 0.2, 0.8, 0.7556, 0.6, 0.7329, 0.6, 0.6, 0.6, 0.4671, 0.6, 0.4444, 0.6, 0.6, 0.6, 0.6, 0.7, 0.4, 0.7, 0.4, 0.6, 0.6, 0.7, 0.6, 0.8, 0.4, 0.8, 0.4, 0.7, 0.6, 0.8, 0.6, 0.9, 0.4, 0.9, 0.4, 0.8, 0.8, 0.6, 0.8, 0.7, 0.6, 0.7, 0.6, 0.6, 0.8, 0.7, 0.8, 0.8, 0.6, 0.8, 0.6, 0.7, 0.8, 0.8, 0.8, 0.9, 0.6, 0.9, 0.6, 0.8, 1.0, 0.6, 1.0, 0.7, 0.8, 0.7, 0.8, 0.6, 1.0, 0.7, 1.0, 0.8, 0.8, 0.8, 0.8, 0.7, 1.0, 0.8, 1.0, 0.9, 0.8, 0.9, 0.8, 0.8, 0.8541, 0.6, 0.3459, 0.6, 0.2, 0.6, 1.0, 0.6, 0.3459, 0.6, 0.4299, 0.6, 0.4, 0.6, 0.2, 0.6, 0.4299, 0.6, 0.6, 0.6, 0.6, 0.6, 0.4, 0.6, 0.6, 0.6, 0.7701, 0.6, 0.8, 0.6, 0.6, 0.6, 0.7701, 0.6, 0.8541, 0.6, 1.0, 0.6, 0.8, 0.6, 0.7556, 0.6, 0.4444, 0.6, 0.3459, 0.6, 0.8541, 0.6, 0.4444, 0.6, 0.4671, 0.6, 0.4299, 0.6, 0.3459, 0.6, 0.4671, 0.6, 0.6, 0.6, 0.6, 0.6, 0.4299, 0.6, 0.6, 0.6, 0.7329, 0.6, 0.7701, 0.6, 0.6, 0.6, 0.7329, 0.6, 0.7556, 0.6, 0.8541, 0.6, 0.7701, 0.6])
me_cylinder_014.materials.append(mat_orangefur_001)
me_cylinder_014.materials.append(mat_whitefur_001)
me_cylinder_014.use_remesh_preserve_volume = False
me_cylinder_014.use_remesh_preserve_attributes = False
me_cylinder_014.use_mirror_vertex_groups = False
me_cylinder_014.update()
me_cylinder_013 = bpy.data.meshes.new('Cylinder.013')
me_cylinder_013.from_pydata([(-0.1085, 0.582, -0.6711), (0.2178, 0.5396, 0.7354), (0.297, 0.366, -0.7657), (0.5888, 0.342, 0.6487), (0.2979, -0.363, -0.7669), (0.5897, -0.3427, 0.6477), (-0.1071, -0.5802, -0.6729), (0.2191, -0.5415, 0.7337), (-0.5882, -0.3598, -0.5606), (-0.2253, -0.3379, 0.8374), (-0.5891, 0.3601, -0.5595), (-0.2261, 0.3346, 0.8385), (0.009548, 0.9005, -0.121), (0.5711, 0.5535, -0.2839), (0.5724, -0.5505, -0.2857), (0.01173, -0.9002, -0.1239), (-0.7462, -0.5531, 0.05304), (-0.7475, 0.551, 0.05479), (0.5622, 0.4319, 0.466), (0.1881, 0.7039, 0.5877), (0.5633, -0.4321, 0.4646), (0.1898, -0.7054, 0.5854), (-0.4034, -0.4337, 0.7239), (-0.4044, 0.4303, 0.7253), (-0.07804, 0.7054, -0.5556), (0.3803, 0.4339, -0.6694), (0.3814, -0.4301, -0.6708), (-0.07633, -0.7039, -0.5578), (-0.6695, -0.4322, -0.4194), (-0.6705, 0.4318, -0.418)], [], [(12, 19, 18, 13), (13, 18, 20, 14), (14, 20, 21, 15), (15, 21, 22, 16), (3, 1, 11, 9, 7, 5), (16, 22, 23, 17), (17, 23, 19, 12), (0, 2, 4, 6, 8, 10), (29, 17, 12, 24), (28, 16, 17, 29), (27, 15, 16, 28), (26, 14, 15, 27), (25, 13, 14, 26), (24, 12, 13, 25), (1, 3, 18, 19), (3, 5, 20, 18), (5, 7, 21, 20), (7, 9, 22, 21), (9, 11, 23, 22), (11, 1, 19, 23), (2, 0, 24, 25), (4, 2, 25, 26), (6, 4, 26, 27), (8, 6, 27, 28), (10, 8, 28, 29), (0, 10, 29, 24)])
me_cylinder_013.polygons.foreach_set('material_index', [0, 0, 0, 0, 0, 1, 0, 0, 0, 1, 0, 0, 0, 0, 0, 0, 0, 0, 0, 0, 0, 0, 0, 0, 0, 0])
_uv = me_cylinder_013.uv_layers.new(name='UVMap')
_uv.uv.foreach_set('vector', [0.4342, 0.7148, 0.5865, 0.8341, 0.5822, 0.9243, 0.4024, 0.949, 0.9959, 0.1337, 0.9662, 0.3189, 0.7522, 0.3189, 0.7224, 0.1337, 0.6978, 0.471, 0.518, 0.4463, 0.5138, 0.3561, 0.6661, 0.2369, 0.6661, 0.2369, 0.5138, 0.3561, 0.4119, 0.1976, 0.5359, 0.03432, 0.722, 0.4442, 0.8163, 0.3844, 0.9293, 0.4461, 0.9293, 0.6491, 0.8163, 0.7108, 0.722, 0.6509, 0.3165, 0.8375, 0.2868, 0.9936, 0.07277, 0.9936, 0.04305, 0.8375, 0.5643, 0.5123, 0.6883, 0.6755, 0.5865, 0.8341, 0.4342, 0.7148, 0.1247, 0.1046, 0.2251, 0.1699, 0.2251, 0.39, 0.1247, 0.4554, 0.005562, 0.3887, 0.005562, 0.1713, 0.4887, 0.4849, 0.5643, 0.5123, 0.4342, 0.7148, 0.3868, 0.6435, 0.2868, 0.6953, 0.3165, 0.8375, 0.04305, 0.8375, 0.07277, 0.6953, 0.7134, 0.1655, 0.6661, 0.2369, 0.5359, 0.03432, 0.6116, 0.006961, 0.3292, 0.4104, 0.3763, 0.4466, 0.1538, 0.5518, 0.1323, 0.4927, 0.9662, 0.005527, 0.9959, 0.1337, 0.7224, 0.1337, 0.7522, 0.005527, 0.1323, 0.06725, 0.1538, 0.008155, 0.3763, 0.1133, 0.3292, 0.1496, 0.6371, 0.855, 0.6285, 0.949, 0.5822, 0.9243, 0.5865, 0.8341, 0.944, 0.374, 0.7744, 0.374, 0.7522, 0.3189, 0.9662, 0.3189, 0.4717, 0.471, 0.4631, 0.377, 0.5138, 0.3561, 0.518, 0.4463, 0.4631, 0.377, 0.3868, 0.2583, 0.4119, 0.1976, 0.5138, 0.3561, 0.9293, 0.6491, 0.9293, 0.4461, 0.9659, 0.4171, 0.9659, 0.678, 0.7134, 0.7362, 0.6371, 0.855, 0.5865, 0.8341, 0.6883, 0.6755, 0.2251, 0.1699, 0.1247, 0.1046, 0.1323, 0.06725, 0.3292, 0.1496, 0.2251, 0.39, 0.2251, 0.1699, 0.3292, 0.1496, 0.3292, 0.4104, 0.1247, 0.4554, 0.2251, 0.39, 0.3292, 0.4104, 0.1323, 0.4927, 0.2689, 0.6469, 0.3237, 0.5664, 0.3543, 0.5961, 0.2868, 0.6953, 0.09062, 0.6469, 0.2689, 0.6469, 0.2868, 0.6953, 0.07277, 0.6953, 0.03584, 0.5664, 0.09062, 0.6469, 0.07277, 0.6953, 0.005236, 0.5961])
me_cylinder_013.materials.append(mat_orangefur_001)
me_cylinder_013.materials.append(mat_whitefur_001)
me_cylinder_013.use_remesh_preserve_volume = False
me_cylinder_013.use_remesh_preserve_attributes = False
me_cylinder_013.use_mirror_vertex_groups = False
me_cylinder_013.use_paint_bone_selection = False
me_cylinder_013.use_paint_mask = True
me_cylinder_013.update()
arm_armature_000 = bpy.data.armatures.new('Armature.000')  # bones are not reproduced

# ---- objects
ob_arm_l = bpy.data.objects.new('Arm.l', me_cylinder_023)
ob_arm_r = bpy.data.objects.new('Arm.r', me_cylinder_022)
ob_foot_l = bpy.data.objects.new('Foot.l', me_cylinder_021)
ob_foot_r = bpy.data.objects.new('Foot.r', me_cylinder_020)
ob_fox = bpy.data.objects.new('Fox', arm_armature_000)
ob_head = bpy.data.objects.new('Head', me_cylinder_019)
ob_leg_l = bpy.data.objects.new('Leg.l', me_cylinder_016)
ob_leg_r = bpy.data.objects.new('Leg.r', me_cylinder_015)
ob_tail = bpy.data.objects.new('Tail', me_cylinder_014)
ob_torso = bpy.data.objects.new('Torso', me_cylinder_013)

# ---- transforms, parenting, visibility, modifiers, constraints
ob_arm_l.parent = ob_fox
ob_arm_l.matrix_parent_inverse = Matrix(((-0.4157, 0.233, 0.6932, -1.997), (-0.2365, -0.7973, 0.1262, -2.603), (0.692, -0.1326, 0.4595, -1.575), (0.0, 0.0, -0.0, 1.0)))
ob_arm_l.location = (-0.2228, -1.751, 3.358)
ob_arm_l.rotation_euler = (1.522, 2.619e-08, -0.3329)
ob_arm_l.scale = (0.4353, 0.4353, 1.282)
ob_arm_l.lineart.crease_threshold = 0.0
ob_arm_r.parent = ob_fox
ob_arm_r.matrix_parent_inverse = Matrix(((0.8072, 0.233, 0.04094, -0.3278), (-0.2365, 0.7973, 0.1262, -2.582), (-0.003864, -0.1326, 0.8306, -2.524), (0.0, -0.0, -0.0, 1.0)))
ob_arm_r.location = (-0.4869, 2.166, 3.3)
ob_arm_r.rotation_euler = (1.522, 2.619e-08, -0.3329)
ob_arm_r.scale = (0.4353, 0.4353, 1.282)
ob_arm_r.lineart.crease_threshold = 0.0
ob_foot_l.parent = ob_fox
ob_foot_l.matrix_parent_inverse = Matrix(((-2.488e-08, 0.8411, 2.494e-07, 0.7175), (-0.8364, -5.91e-07, -0.08871, -0.4537), (-0.08871, -1.005e-07, 0.8364, -0.2116), (0.0, -0.0, -0.0, 1.0)))
ob_foot_l.location = (0.0, -0.7328, 0.3204)
ob_foot_l.scale = (1.164, 1.164, 1.164)
ob_foot_l.lineart.crease_threshold = 0.0
ob_foot_r.parent = ob_fox
ob_foot_r.matrix_parent_inverse = Matrix(((6.921e-08, 0.8411, -6.229e-07, -0.7018), (-0.8364, 2.133e-06, -0.08872, -0.4537), (-0.08871, -2.587e-08, 0.8364, -0.2116), (-0.0, -0.0, -0.0, 1.0)))
ob_foot_r.location = (-0.06737, 0.7817, 0.378)
ob_foot_r.scale = (1.164, 1.164, 1.164)
ob_foot_r.lineart.crease_threshold = 0.0
ob_fox.location = (0.0, 0.0, 0.0)
ob_fox.show_in_front = True
ob_fox.lineart.crease_threshold = 0.0
ob_head.parent = ob_fox
ob_head.matrix_parent_inverse = Matrix(((0.8411, -4.669e-17, -4.517e-18, -0.1101), (3.133e-09, -5.23e-15, 0.8411, -4.684), (-4.669e-17, -0.8411, 5.977e-15, -0.01253), (-0.0, 0.0, -0.0, 1.0)))
ob_head.location = (-0.4537, 0.01388, 4.604)
ob_head.rotation_euler = (-0.7242, 1.571, 0.0)
ob_head.scale = (0.7186, 0.7186, 0.7186)
ob_head.lineart.crease_threshold = 0.0
_vg = ob_head.vertex_groups.new(name='torso')
_vg = ob_head.vertex_groups.new(name='head')
_vg = ob_head.vertex_groups.new(name='leg.l')
_vg = ob_head.vertex_groups.new(name='foot.l')
_vg = ob_head.vertex_groups.new(name='arm.r')
_vg = ob_head.vertex_groups.new(name='arm.l')
_vg = ob_head.vertex_groups.new(name='leg.l.001')
_vg = ob_head.vertex_groups.new(name='foot.l.001')
ob_leg_l.parent = ob_fox
ob_leg_l.matrix_parent_inverse = Matrix(((0.8155, 0.02766, 0.2042, -0.2853), (0.206, -0.1222, -0.8063, 0.06274), (0.003151, 0.8318, -0.1253, 0.7443), (-0.0, 0.0, 0.0, 1.0)))
ob_leg_l.location = (0.0, -0.8169, 1.578)
ob_leg_l.rotation_euler = (0.0, -0.6972, 0.0)
ob_leg_l.scale = (0.4736, 0.4736, 0.6311)
ob_leg_l.lineart.crease_threshold = 0.0
ob_leg_r.parent = ob_fox
ob_leg_r.matrix_parent_inverse = Matrix(((0.8135, 0.02766, 0.212, -0.3336), (0.206, 0.1222, -0.8063, 0.06503), (-0.05732, 0.8318, 0.1114, -0.7082), (-0.0, -0.0, -0.0, 1.0)))
ob_leg_r.location = (0.05511, 0.7763, 1.59)
ob_leg_r.rotation_euler = (0.0, -0.6972, 0.0)
ob_leg_r.scale = (0.4736, 0.4736, 0.6311)
ob_leg_r.lineart.crease_threshold = 0.0
ob_tail.parent = ob_fox
ob_tail.matrix_parent_inverse = Matrix(((0.3493, 7.362e-08, -0.7652, 1.204), (0.7652, 2.537e-10, 0.3493, -3.109), (3.08e-08, -0.8411, -6.686e-08, 1.044e-07), (-0.0, 0.0, 0.0, 1.0)))
ob_tail.location = (0.9589, 0.02769, 1.981)
ob_tail.rotation_euler = (0.0, 1.135, 0.0)
ob_tail.scale = (1.066, 1.066, 1.066)
ob_tail.lineart.crease_threshold = 0.0
ob_torso.parent = ob_fox
ob_torso.matrix_parent_inverse = Matrix(((7.676, 1.83e-06, 3.879e-15, -0.1031), (2.859e-08, 1.043e-06, 7.676, -3.461), (1.817e-06, -7.676, 2.182e-13, -0.01), (-0.0, -0.0, -0.0, 1.0)))
ob_torso.location = (0.02764, 0.0021, 0.2926)
ob_torso.scale = (0.1622, 0.1622, 0.1622)
ob_torso.lineart.crease_threshold = 0.0
_vg = ob_torso.vertex_groups.new(name='torso')
_vg = ob_torso.vertex_groups.new(name='head')
_vg = ob_torso.vertex_groups.new(name='leg.l')
_vg = ob_torso.vertex_groups.new(name='foot.l')
_vg = ob_torso.vertex_groups.new(name='arm.r')
_vg = ob_torso.vertex_groups.new(name='arm.l')
_vg = ob_torso.vertex_groups.new(name='leg.l.001')
_vg = ob_torso.vertex_groups.new(name='foot.l.001')

# ---- collection membership
col_collection.objects.link(ob_arm_l)
col_collection.objects.link(ob_arm_r)
col_collection.objects.link(ob_foot_l)
col_collection.objects.link(ob_foot_r)
col_collection.objects.link(ob_fox)
col_collection.objects.link(ob_head)
col_collection.objects.link(ob_leg_l)
col_collection.objects.link(ob_leg_r)
col_collection.objects.link(ob_tail)
col_collection.objects.link(ob_torso)

# ---- scene / render settings (as saved in the file)
scene.frame_start = 1; scene.frame_end = 49; scene.frame_set(10)
scene.render.engine = 'BLENDER_EEVEE_NEXT'
scene.cycles.use_denoising = False
scene.cycles.samples = 128
scene.cycles.sampling_pattern = 'TABULATED_SOBOL'
scene.cycles.use_adaptive_sampling = False
scene.cycles.use_light_tree = False
scene.view_settings.view_transform = 'Filmic'
bpy.context.view_layer.update()

# ---- added for rendering (the .blend has no active camera and no usable light): camera, sun
cam_auto = bpy.data.cameras.new('AutoCamera')
cam_auto.lens = 50.0
cam_auto.sensor_width = 36.0
cam_auto.clip_end = 1000.0
ob_auto_camera = bpy.data.objects.new('AutoCamera', cam_auto)
scene.collection.objects.link(ob_auto_camera)
ob_auto_camera.location = (8.57829, -9.84153, 9.31706)
ob_auto_camera.rotation_euler = (1.09748, -7.21219e-08, 0.694738)
scene.camera = ob_auto_camera
light_auto_sun = bpy.data.lights.new('AutoSun', 'SUN')
light_auto_sun.energy = 3.0
light_auto_sun.angle = 0.0523599
ob_auto_sun = bpy.data.objects.new('AutoSun', light_auto_sun)
scene.collection.objects.link(ob_auto_sun)
ob_auto_sun.rotation_euler = (0.872665, 0.174533, 0.523599)
bpy.context.view_layer.update()
